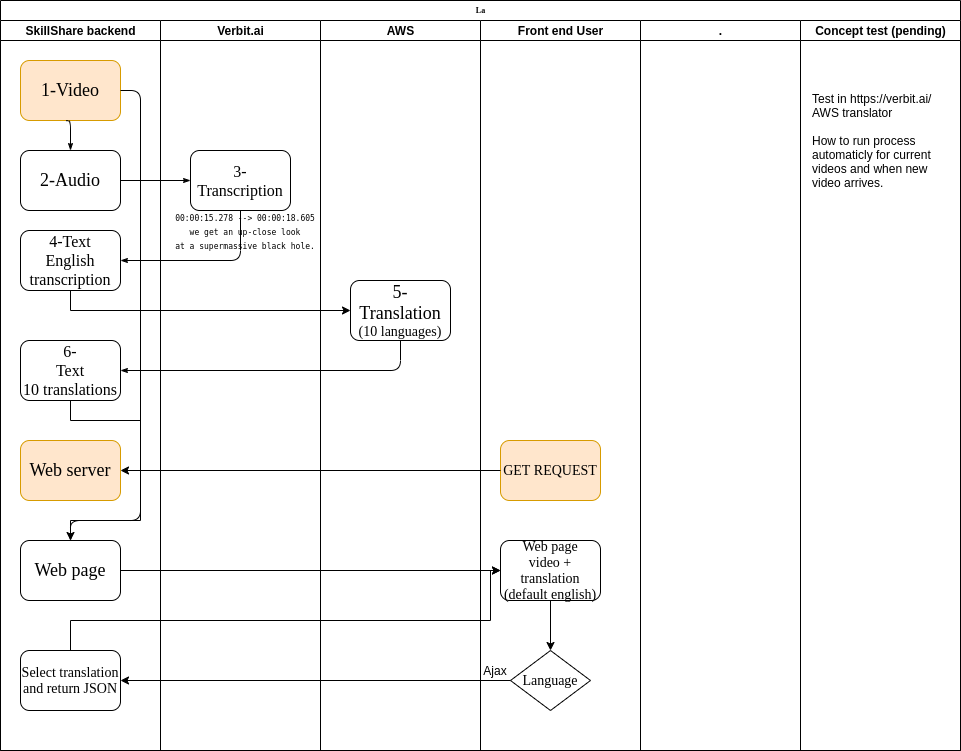

The diagram above was exported from draw.io. Its source (the exported page's mxGraphModel, read from the mxfile embedded in the PNG):
<mxGraphModel dx="943" dy="513" grid="1" gridSize="10" guides="1" tooltips="1" connect="1" arrows="1" fold="1" page="1" pageScale="1" pageWidth="1100" pageHeight="850" background="#ffffff" math="0" shadow="0">
  <root>
    <mxCell id="0" />
    <mxCell id="1" parent="0" />
    <mxCell id="77e6c97f196da883-1" value="La" style="swimlane;html=1;childLayout=stackLayout;startSize=20;rounded=0;shadow=0;labelBackgroundColor=none;strokeWidth=1;fontFamily=Verdana;fontSize=8;align=center;" parent="1" vertex="1">
      <mxGeometry x="70" y="40" width="960" height="750" as="geometry" />
    </mxCell>
    <mxCell id="77e6c97f196da883-28" style="edgeStyle=orthogonalEdgeStyle;rounded=1;html=1;labelBackgroundColor=none;startArrow=none;startFill=0;startSize=5;endArrow=classicThin;endFill=1;endSize=5;jettySize=auto;orthogonalLoop=1;strokeWidth=1;fontFamily=Verdana;fontSize=8" parent="77e6c97f196da883-1" source="77e6c97f196da883-9" target="77e6c97f196da883-12" edge="1">
      <mxGeometry relative="1" as="geometry" />
    </mxCell>
    <mxCell id="77e6c97f196da883-29" style="edgeStyle=orthogonalEdgeStyle;rounded=1;html=1;labelBackgroundColor=none;startArrow=none;startFill=0;startSize=5;endArrow=classicThin;endFill=1;endSize=5;jettySize=auto;orthogonalLoop=1;strokeWidth=1;fontFamily=Verdana;fontSize=8;entryX=1;entryY=0.5;entryDx=0;entryDy=0;" parent="77e6c97f196da883-1" source="77e6c97f196da883-12" target="77e6c97f196da883-15" edge="1">
      <mxGeometry relative="1" as="geometry">
        <mxPoint x="90" y="245" as="targetPoint" />
        <Array as="points">
          <mxPoint x="240" y="260" />
        </Array>
      </mxGeometry>
    </mxCell>
    <mxCell id="77e6c97f196da883-2" value="SkillShare backend" style="swimlane;html=1;startSize=20;" parent="77e6c97f196da883-1" vertex="1">
      <mxGeometry y="20" width="160" height="730" as="geometry" />
    </mxCell>
    <mxCell id="77e6c97f196da883-21" value="&lt;font style=&quot;font-size: 18px&quot;&gt;Web server&lt;/font&gt;" style="rounded=1;whiteSpace=wrap;html=1;shadow=0;labelBackgroundColor=none;strokeWidth=1;fontFamily=Verdana;fontSize=8;align=center;fillColor=#ffe6cc;strokeColor=#d79b00;" parent="77e6c97f196da883-2" vertex="1">
      <mxGeometry x="20" y="420" width="100" height="60" as="geometry" />
    </mxCell>
    <mxCell id="77e6c97f196da883-8" value="&lt;font style=&quot;font-size: 18px&quot;&gt;1-Video&lt;/font&gt;" style="rounded=1;whiteSpace=wrap;html=1;shadow=0;labelBackgroundColor=none;strokeWidth=1;fontFamily=Verdana;fontSize=8;align=center;fillColor=#ffe6cc;strokeColor=#d79b00;" parent="77e6c97f196da883-2" vertex="1">
      <mxGeometry x="20" y="40" width="100" height="60" as="geometry" />
    </mxCell>
    <mxCell id="77e6c97f196da883-9" value="&lt;font style=&quot;font-size: 18px&quot;&gt;2-Audio&lt;/font&gt;" style="rounded=1;whiteSpace=wrap;html=1;shadow=0;labelBackgroundColor=none;strokeWidth=1;fontFamily=Verdana;fontSize=8;align=center;" parent="77e6c97f196da883-2" vertex="1">
      <mxGeometry x="20" y="130" width="100" height="60" as="geometry" />
    </mxCell>
    <mxCell id="77e6c97f196da883-27" style="edgeStyle=orthogonalEdgeStyle;rounded=1;html=1;labelBackgroundColor=none;startArrow=none;startFill=0;startSize=5;endArrow=classicThin;endFill=1;endSize=5;jettySize=auto;orthogonalLoop=1;strokeWidth=1;fontFamily=Verdana;fontSize=8;exitX=0.456;exitY=1.003;exitDx=0;exitDy=0;exitPerimeter=0;" parent="77e6c97f196da883-2" source="77e6c97f196da883-8" target="77e6c97f196da883-9" edge="1">
      <mxGeometry relative="1" as="geometry">
        <Array as="points">
          <mxPoint x="70" y="100" />
        </Array>
      </mxGeometry>
    </mxCell>
    <mxCell id="77e6c97f196da883-15" value="&lt;font size=&quot;3&quot;&gt;4-Text&lt;br&gt;English transcription&lt;br&gt;&lt;/font&gt;" style="rounded=1;whiteSpace=wrap;html=1;shadow=0;labelBackgroundColor=none;strokeWidth=1;fontFamily=Verdana;fontSize=8;align=center;" parent="77e6c97f196da883-2" vertex="1">
      <mxGeometry x="20" y="210" width="100" height="60" as="geometry" />
    </mxCell>
    <mxCell id="77e6c97f196da883-37" style="edgeStyle=orthogonalEdgeStyle;rounded=1;html=1;labelBackgroundColor=none;startArrow=none;startFill=0;startSize=5;endArrow=classicThin;endFill=1;endSize=5;jettySize=auto;orthogonalLoop=1;strokeWidth=1;fontFamily=Verdana;fontSize=8;exitX=1;exitY=0.5;exitDx=0;exitDy=0;entryX=0.5;entryY=0;entryDx=0;entryDy=0;" parent="77e6c97f196da883-2" source="77e6c97f196da883-8" target="77e6c97f196da883-18" edge="1">
      <mxGeometry relative="1" as="geometry">
        <mxPoint x="140" y="180" as="sourcePoint" />
        <mxPoint x="230" y="490" as="targetPoint" />
        <Array as="points">
          <mxPoint x="140" y="70" />
          <mxPoint x="140" y="500" />
          <mxPoint x="70" y="500" />
        </Array>
      </mxGeometry>
    </mxCell>
    <mxCell id="4BttZSGpMBCbi7sX92UD-5" value="&lt;font size=&quot;3&quot;&gt;6-&lt;br&gt;Text&lt;br&gt;10 translations&lt;br&gt;&lt;/font&gt;" style="rounded=1;whiteSpace=wrap;html=1;shadow=0;labelBackgroundColor=none;strokeWidth=1;fontFamily=Verdana;fontSize=8;align=center;" vertex="1" parent="77e6c97f196da883-2">
      <mxGeometry x="20" y="320" width="100" height="60" as="geometry" />
    </mxCell>
    <mxCell id="4BttZSGpMBCbi7sX92UD-7" style="edgeStyle=orthogonalEdgeStyle;rounded=0;orthogonalLoop=1;jettySize=auto;html=1;entryX=0.5;entryY=0;entryDx=0;entryDy=0;exitX=0.5;exitY=1;exitDx=0;exitDy=0;" edge="1" parent="77e6c97f196da883-2" source="4BttZSGpMBCbi7sX92UD-5" target="77e6c97f196da883-18">
      <mxGeometry relative="1" as="geometry">
        <mxPoint x="460" y="440" as="targetPoint" />
        <mxPoint x="70" y="440" as="sourcePoint" />
        <Array as="points">
          <mxPoint x="70" y="400" />
          <mxPoint x="140" y="400" />
          <mxPoint x="140" y="500" />
          <mxPoint x="70" y="500" />
        </Array>
      </mxGeometry>
    </mxCell>
    <mxCell id="77e6c97f196da883-18" value="&lt;font style=&quot;font-size: 18px&quot;&gt;Web page&lt;/font&gt;" style="rounded=1;whiteSpace=wrap;html=1;shadow=0;labelBackgroundColor=none;strokeWidth=1;fontFamily=Verdana;fontSize=8;align=center;" parent="77e6c97f196da883-2" vertex="1">
      <mxGeometry x="20" y="520" width="100" height="60" as="geometry" />
    </mxCell>
    <mxCell id="77e6c97f196da883-22" value="&lt;font style=&quot;font-size: 14px&quot;&gt;Select translation and return JSON&lt;/font&gt;" style="rounded=1;whiteSpace=wrap;html=1;shadow=0;labelBackgroundColor=none;strokeWidth=1;fontFamily=Verdana;fontSize=8;align=center;" parent="77e6c97f196da883-2" vertex="1">
      <mxGeometry x="20" y="630" width="100" height="60" as="geometry" />
    </mxCell>
    <mxCell id="4BttZSGpMBCbi7sX92UD-3" style="edgeStyle=orthogonalEdgeStyle;rounded=0;orthogonalLoop=1;jettySize=auto;html=1;exitX=0.5;exitY=1;exitDx=0;exitDy=0;entryX=0;entryY=0.5;entryDx=0;entryDy=0;" edge="1" parent="77e6c97f196da883-1" source="77e6c97f196da883-15" target="77e6c97f196da883-17">
      <mxGeometry relative="1" as="geometry">
        <mxPoint x="340" y="460" as="targetPoint" />
        <mxPoint x="120" y="350" as="sourcePoint" />
      </mxGeometry>
    </mxCell>
    <mxCell id="4BttZSGpMBCbi7sX92UD-4" style="edgeStyle=orthogonalEdgeStyle;rounded=1;html=1;labelBackgroundColor=none;startArrow=none;startFill=0;startSize=5;endArrow=classicThin;endFill=1;endSize=5;jettySize=auto;orthogonalLoop=1;strokeWidth=1;fontFamily=Verdana;fontSize=8;exitX=0.5;exitY=1;exitDx=0;exitDy=0;entryX=1;entryY=0.5;entryDx=0;entryDy=0;" edge="1" parent="77e6c97f196da883-1" source="77e6c97f196da883-17" target="4BttZSGpMBCbi7sX92UD-5">
      <mxGeometry relative="1" as="geometry">
        <mxPoint x="250" y="210" as="sourcePoint" />
        <mxPoint x="120" y="440" as="targetPoint" />
        <Array as="points">
          <mxPoint x="400" y="370" />
        </Array>
      </mxGeometry>
    </mxCell>
    <mxCell id="77e6c97f196da883-3" value="Verbit.ai" style="swimlane;html=1;startSize=20;" parent="77e6c97f196da883-1" vertex="1">
      <mxGeometry x="160" y="20" width="160" height="730" as="geometry" />
    </mxCell>
    <mxCell id="77e6c97f196da883-12" value="&lt;h1&gt;&lt;span style=&quot;font-weight: normal&quot;&gt;3-Transcription&lt;/span&gt;&lt;/h1&gt;" style="rounded=1;whiteSpace=wrap;html=1;shadow=0;labelBackgroundColor=none;strokeWidth=1;fontFamily=Verdana;fontSize=8;align=center;" parent="77e6c97f196da883-3" vertex="1">
      <mxGeometry x="30" y="130" width="100" height="60" as="geometry" />
    </mxCell>
    <mxCell id="4BttZSGpMBCbi7sX92UD-8" value="&lt;pre&gt;&lt;font style=&quot;font-size: 8px&quot;&gt;00:00:15.278 --&amp;gt; 00:00:18.605&lt;br/&gt;we get an up-close look&lt;br/&gt;at a supermassive black hole.&lt;/font&gt;&lt;/pre&gt;" style="text;html=1;strokeColor=none;fillColor=none;align=center;verticalAlign=middle;whiteSpace=wrap;rounded=0;" vertex="1" parent="77e6c97f196da883-3">
      <mxGeometry x="10" y="180" width="150" height="60" as="geometry" />
    </mxCell>
    <mxCell id="77e6c97f196da883-4" value="AWS" style="swimlane;html=1;startSize=20;" parent="77e6c97f196da883-1" vertex="1">
      <mxGeometry x="320" y="20" width="160" height="730" as="geometry" />
    </mxCell>
    <mxCell id="77e6c97f196da883-17" value="&lt;font&gt;&lt;span style=&quot;font-size: 18px&quot;&gt;5-&lt;br&gt;Translation&lt;/span&gt;&lt;br&gt;&lt;font style=&quot;font-size: 14px&quot;&gt;(10 languages)&lt;/font&gt;&lt;br&gt;&lt;/font&gt;" style="rounded=1;whiteSpace=wrap;html=1;shadow=0;labelBackgroundColor=none;strokeWidth=1;fontFamily=Verdana;fontSize=8;align=center;" parent="77e6c97f196da883-4" vertex="1">
      <mxGeometry x="30" y="260" width="100" height="60" as="geometry" />
    </mxCell>
    <mxCell id="77e6c97f196da883-5" value="Front end User" style="swimlane;html=1;startSize=20;" parent="77e6c97f196da883-1" vertex="1">
      <mxGeometry x="480" y="20" width="160" height="730" as="geometry" />
    </mxCell>
    <mxCell id="4BttZSGpMBCbi7sX92UD-14" value="Ajax" style="text;html=1;strokeColor=none;fillColor=none;align=center;verticalAlign=middle;whiteSpace=wrap;rounded=0;" vertex="1" parent="77e6c97f196da883-5">
      <mxGeometry x="-10" y="640" width="50" height="20" as="geometry" />
    </mxCell>
    <mxCell id="77e6c97f196da883-20" value="&lt;font style=&quot;font-size: 14px&quot;&gt;Language&lt;/font&gt;" style="rhombus;whiteSpace=wrap;html=1;rounded=0;shadow=0;labelBackgroundColor=none;strokeWidth=1;fontFamily=Verdana;fontSize=8;align=center;" parent="77e6c97f196da883-5" vertex="1">
      <mxGeometry x="30" y="630" width="80" height="60" as="geometry" />
    </mxCell>
    <mxCell id="77e6c97f196da883-19" value="&lt;font style=&quot;font-size: 14px&quot;&gt;Web page&lt;br&gt;video + translation&lt;br&gt;(default english)&lt;/font&gt;" style="rounded=1;whiteSpace=wrap;html=1;shadow=0;labelBackgroundColor=none;strokeWidth=1;fontFamily=Verdana;fontSize=8;align=center;" parent="77e6c97f196da883-5" vertex="1">
      <mxGeometry x="20" y="520" width="100" height="60" as="geometry" />
    </mxCell>
    <mxCell id="77e6c97f196da883-14" value="&lt;font style=&quot;font-size: 14px&quot;&gt;GET REQUEST&lt;/font&gt;" style="rounded=1;whiteSpace=wrap;html=1;shadow=0;labelBackgroundColor=none;strokeWidth=1;fontFamily=Verdana;fontSize=8;align=center;fillColor=#ffe6cc;strokeColor=#d79b00;" parent="77e6c97f196da883-5" vertex="1">
      <mxGeometry x="20" y="420" width="100" height="60" as="geometry" />
    </mxCell>
    <mxCell id="4BttZSGpMBCbi7sX92UD-13" style="edgeStyle=orthogonalEdgeStyle;rounded=0;orthogonalLoop=1;jettySize=auto;html=1;exitX=0.5;exitY=1;exitDx=0;exitDy=0;entryX=0.5;entryY=0;entryDx=0;entryDy=0;" edge="1" parent="77e6c97f196da883-5" source="77e6c97f196da883-19" target="77e6c97f196da883-20">
      <mxGeometry relative="1" as="geometry">
        <mxPoint x="40" y="570" as="targetPoint" />
        <mxPoint x="-340" y="570" as="sourcePoint" />
      </mxGeometry>
    </mxCell>
    <mxCell id="77e6c97f196da883-6" value="." style="swimlane;html=1;startSize=20;" parent="77e6c97f196da883-1" vertex="1">
      <mxGeometry x="640" y="20" width="160" height="730" as="geometry" />
    </mxCell>
    <mxCell id="77e6c97f196da883-7" value="Concept test (pending)" style="swimlane;html=1;startSize=20;" parent="77e6c97f196da883-1" vertex="1">
      <mxGeometry x="800" y="20" width="160" height="730" as="geometry" />
    </mxCell>
    <mxCell id="4BttZSGpMBCbi7sX92UD-6" value="Test in https://verbit.ai/&lt;br&gt;AWS translator&lt;br&gt;&lt;br&gt;How to run process automaticly for current videos and when new video arrives." style="text;html=1;strokeColor=none;fillColor=none;align=left;verticalAlign=middle;whiteSpace=wrap;rounded=0;" vertex="1" parent="77e6c97f196da883-7">
      <mxGeometry x="10" y="30" width="130" height="180" as="geometry" />
    </mxCell>
    <mxCell id="4BttZSGpMBCbi7sX92UD-9" style="edgeStyle=orthogonalEdgeStyle;rounded=0;orthogonalLoop=1;jettySize=auto;html=1;exitX=1;exitY=0.5;exitDx=0;exitDy=0;entryX=0;entryY=0.5;entryDx=0;entryDy=0;" edge="1" parent="77e6c97f196da883-1" source="77e6c97f196da883-18" target="77e6c97f196da883-19">
      <mxGeometry relative="1" as="geometry">
        <mxPoint x="440" y="440" as="targetPoint" />
        <mxPoint x="80" y="300" as="sourcePoint" />
      </mxGeometry>
    </mxCell>
    <mxCell id="4BttZSGpMBCbi7sX92UD-10" style="edgeStyle=orthogonalEdgeStyle;rounded=0;orthogonalLoop=1;jettySize=auto;html=1;exitX=0;exitY=0.5;exitDx=0;exitDy=0;" edge="1" parent="77e6c97f196da883-1" source="77e6c97f196da883-14">
      <mxGeometry relative="1" as="geometry">
        <mxPoint x="120" y="470" as="targetPoint" />
        <mxPoint x="80" y="510" as="sourcePoint" />
      </mxGeometry>
    </mxCell>
    <mxCell id="4BttZSGpMBCbi7sX92UD-12" style="edgeStyle=orthogonalEdgeStyle;rounded=0;orthogonalLoop=1;jettySize=auto;html=1;exitX=0;exitY=0.5;exitDx=0;exitDy=0;entryX=1;entryY=0.5;entryDx=0;entryDy=0;" edge="1" parent="77e6c97f196da883-1" source="77e6c97f196da883-20" target="77e6c97f196da883-22">
      <mxGeometry relative="1" as="geometry">
        <mxPoint x="130" y="660" as="targetPoint" />
        <mxPoint x="130" y="580" as="sourcePoint" />
      </mxGeometry>
    </mxCell>
    <mxCell id="4BttZSGpMBCbi7sX92UD-17" style="edgeStyle=orthogonalEdgeStyle;rounded=0;orthogonalLoop=1;jettySize=auto;html=1;exitX=0.5;exitY=0;exitDx=0;exitDy=0;entryX=0;entryY=0.5;entryDx=0;entryDy=0;" edge="1" parent="77e6c97f196da883-1" source="77e6c97f196da883-22" target="77e6c97f196da883-19">
      <mxGeometry relative="1" as="geometry">
        <mxPoint x="510" y="580" as="targetPoint" />
        <mxPoint x="130" y="580" as="sourcePoint" />
        <Array as="points">
          <mxPoint x="70" y="620" />
          <mxPoint x="490" y="620" />
          <mxPoint x="490" y="570" />
        </Array>
      </mxGeometry>
    </mxCell>
  </root>
</mxGraphModel>